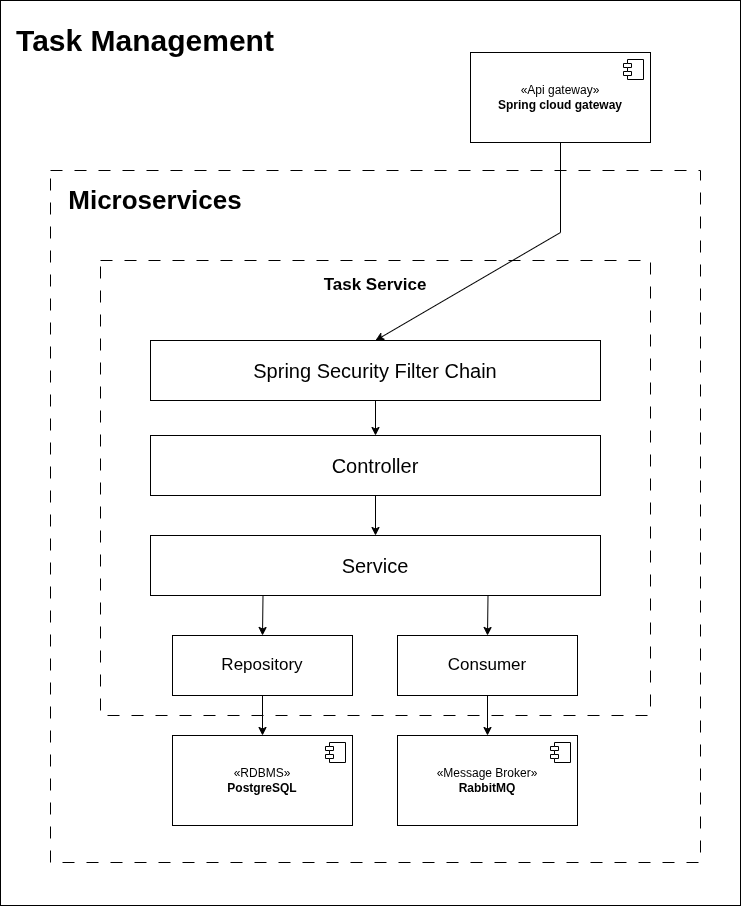

The diagram above was exported from draw.io. Its source (the exported page's mxGraphModel, read from the mxfile embedded in the PNG):
<mxGraphModel dx="1358" dy="842" grid="1" gridSize="10" guides="1" tooltips="1" connect="1" arrows="1" fold="1" page="1" pageScale="1" pageWidth="850" pageHeight="1100" math="0" shadow="0">
  <root>
    <mxCell id="0" />
    <mxCell id="1" parent="0" />
    <mxCell id="ByuAKVYst0eWTsC4vowS-1" parent="1" style="rounded=0;whiteSpace=wrap;html=1;" value="" vertex="1">
      <mxGeometry height="905" width="740" x="270" y="410" as="geometry" />
    </mxCell>
    <mxCell id="ByuAKVYst0eWTsC4vowS-3" parent="1" style="rounded=0;whiteSpace=wrap;html=1;dashed=1;dashPattern=12 12;" value="" vertex="1">
      <mxGeometry height="692" width="650" x="320" y="580" as="geometry" />
    </mxCell>
    <mxCell id="ByuAKVYst0eWTsC4vowS-4" parent="1" style="text;html=1;whiteSpace=wrap;strokeColor=none;fillColor=none;align=center;verticalAlign=middle;rounded=0;fontStyle=1" value="&lt;font style=&quot;font-size: 26px;&quot;&gt;Microservices&lt;/font&gt;" vertex="1">
      <mxGeometry height="80" width="150" x="350" y="570" as="geometry" />
    </mxCell>
    <mxCell id="ByuAKVYst0eWTsC4vowS-5" parent="1" style="html=1;dropTarget=0;whiteSpace=wrap;" value="«Api gateway»&lt;br&gt;&lt;b&gt;Spring cloud gateway&lt;/b&gt;" vertex="1">
      <mxGeometry height="90" width="180" x="740" y="462" as="geometry" />
    </mxCell>
    <mxCell id="ByuAKVYst0eWTsC4vowS-6" parent="ByuAKVYst0eWTsC4vowS-5" style="shape=module;jettyWidth=8;jettyHeight=4;" value="" vertex="1">
      <mxGeometry height="20" relative="1" width="20" x="1" as="geometry">
        <mxPoint x="-27" y="7" as="offset" />
      </mxGeometry>
    </mxCell>
    <mxCell id="ByuAKVYst0eWTsC4vowS-7" parent="1" style="rounded=0;whiteSpace=wrap;html=1;dashed=1;dashPattern=12 12;" value="" vertex="1">
      <mxGeometry height="455" width="550" x="370" y="670" as="geometry" />
    </mxCell>
    <mxCell id="ByuAKVYst0eWTsC4vowS-8" parent="1" style="text;html=1;whiteSpace=wrap;strokeColor=none;fillColor=none;align=center;verticalAlign=middle;rounded=0;fontStyle=1" value="&lt;font style=&quot;font-size: 17px;&quot;&gt;Task Service&lt;/font&gt;" vertex="1">
      <mxGeometry height="30" width="190" x="550" y="680" as="geometry" />
    </mxCell>
    <mxCell id="ByuAKVYst0eWTsC4vowS-9" parent="1" style="html=1;dropTarget=0;whiteSpace=wrap;" value="«Message Broker»&lt;br&gt;&lt;b&gt;RabbitMQ&lt;/b&gt;" vertex="1">
      <mxGeometry height="90" width="180" x="667" y="1145" as="geometry" />
    </mxCell>
    <mxCell id="ByuAKVYst0eWTsC4vowS-10" parent="ByuAKVYst0eWTsC4vowS-9" style="shape=module;jettyWidth=8;jettyHeight=4;" value="" vertex="1">
      <mxGeometry height="20" relative="1" width="20" x="1" as="geometry">
        <mxPoint x="-27" y="7" as="offset" />
      </mxGeometry>
    </mxCell>
    <mxCell id="ByuAKVYst0eWTsC4vowS-11" connectable="0" parent="1" style="group" value="" vertex="1">
      <mxGeometry height="60" width="180" x="442" y="1045" as="geometry" />
    </mxCell>
    <mxCell id="ByuAKVYst0eWTsC4vowS-12" parent="ByuAKVYst0eWTsC4vowS-11" style="rounded=0;whiteSpace=wrap;html=1;" value="" vertex="1">
      <mxGeometry height="60" width="180" as="geometry" />
    </mxCell>
    <mxCell id="ByuAKVYst0eWTsC4vowS-13" parent="ByuAKVYst0eWTsC4vowS-11" style="text;html=1;whiteSpace=wrap;strokeColor=none;fillColor=none;align=center;verticalAlign=middle;rounded=0;fontStyle=1" value="&lt;font style=&quot;font-size: 17px; font-weight: normal;&quot;&gt;Repository&lt;/font&gt;" vertex="1">
      <mxGeometry height="30" width="110.3225806451613" x="34.83870967741936" y="15" as="geometry" />
    </mxCell>
    <mxCell id="ByuAKVYst0eWTsC4vowS-14" edge="1" parent="1" source="ByuAKVYst0eWTsC4vowS-5" style="endArrow=classic;html=1;rounded=0;exitX=0.5;exitY=1;exitDx=0;exitDy=0;entryX=0.5;entryY=0;entryDx=0;entryDy=0;" target="ByuAKVYst0eWTsC4vowS-29" value="">
      <mxGeometry height="50" relative="1" width="50" as="geometry">
        <Array as="points">
          <mxPoint x="830" y="642" />
        </Array>
        <mxPoint x="770" y="820" as="sourcePoint" />
        <mxPoint x="770" y="760" as="targetPoint" />
      </mxGeometry>
    </mxCell>
    <mxCell id="ByuAKVYst0eWTsC4vowS-15" edge="1" parent="1" source="ByuAKVYst0eWTsC4vowS-22" style="endArrow=classic;html=1;rounded=0;exitX=0.25;exitY=1;exitDx=0;exitDy=0;entryX=0.5;entryY=0;entryDx=0;entryDy=0;" target="ByuAKVYst0eWTsC4vowS-12" value="">
      <mxGeometry height="50" relative="1" width="50" as="geometry">
        <mxPoint x="770" y="770" as="sourcePoint" />
        <mxPoint x="820" y="720" as="targetPoint" />
      </mxGeometry>
    </mxCell>
    <mxCell id="ByuAKVYst0eWTsC4vowS-16" edge="1" parent="1" source="ByuAKVYst0eWTsC4vowS-12" style="endArrow=classic;html=1;rounded=0;exitX=0.5;exitY=1;exitDx=0;exitDy=0;entryX=0.5;entryY=0;entryDx=0;entryDy=0;" target="ByuAKVYst0eWTsC4vowS-38" value="">
      <mxGeometry height="50" relative="1" width="50" as="geometry">
        <mxPoint x="770" y="770" as="sourcePoint" />
        <mxPoint x="532" y="1145" as="targetPoint" />
      </mxGeometry>
    </mxCell>
    <mxCell id="ByuAKVYst0eWTsC4vowS-17" edge="1" parent="1" source="ByuAKVYst0eWTsC4vowS-22" style="endArrow=classic;html=1;rounded=0;exitX=0.75;exitY=1;exitDx=0;exitDy=0;entryX=0.5;entryY=0;entryDx=0;entryDy=0;" target="ByuAKVYst0eWTsC4vowS-19" value="">
      <mxGeometry height="50" relative="1" width="50" as="geometry">
        <mxPoint x="770" y="770" as="sourcePoint" />
        <mxPoint x="820" y="720" as="targetPoint" />
      </mxGeometry>
    </mxCell>
    <mxCell id="ByuAKVYst0eWTsC4vowS-18" connectable="0" parent="1" style="group" value="" vertex="1">
      <mxGeometry height="60" width="180" x="667" y="1045" as="geometry" />
    </mxCell>
    <mxCell id="ByuAKVYst0eWTsC4vowS-19" parent="ByuAKVYst0eWTsC4vowS-18" style="rounded=0;whiteSpace=wrap;html=1;" value="" vertex="1">
      <mxGeometry height="60" width="180" as="geometry" />
    </mxCell>
    <mxCell id="ByuAKVYst0eWTsC4vowS-20" parent="ByuAKVYst0eWTsC4vowS-18" style="text;html=1;whiteSpace=wrap;strokeColor=none;fillColor=none;align=center;verticalAlign=middle;rounded=0;fontStyle=1" value="&lt;font style=&quot;font-size: 17px; font-weight: normal;&quot;&gt;Consumer&lt;/font&gt;" vertex="1">
      <mxGeometry height="30" width="110.3225806451613" x="34.83870967741936" y="15" as="geometry" />
    </mxCell>
    <mxCell id="ByuAKVYst0eWTsC4vowS-21" edge="1" parent="1" source="ByuAKVYst0eWTsC4vowS-19" style="endArrow=classic;html=1;rounded=0;entryX=0.5;entryY=0;entryDx=0;entryDy=0;exitX=0.5;exitY=1;exitDx=0;exitDy=0;" target="ByuAKVYst0eWTsC4vowS-9" value="">
      <mxGeometry height="50" relative="1" width="50" as="geometry">
        <mxPoint x="740" y="1010" as="sourcePoint" />
        <mxPoint x="790" y="960" as="targetPoint" />
      </mxGeometry>
    </mxCell>
    <mxCell id="ByuAKVYst0eWTsC4vowS-22" parent="1" style="rounded=0;whiteSpace=wrap;html=1;" value="" vertex="1">
      <mxGeometry height="60" width="450" x="420" y="945" as="geometry" />
    </mxCell>
    <mxCell id="ByuAKVYst0eWTsC4vowS-23" edge="1" parent="1" source="ByuAKVYst0eWTsC4vowS-24" style="endArrow=classic;html=1;rounded=0;exitX=0.5;exitY=1;exitDx=0;exitDy=0;entryX=0.5;entryY=0;entryDx=0;entryDy=0;" target="ByuAKVYst0eWTsC4vowS-22" value="">
      <mxGeometry height="50" relative="1" width="50" as="geometry">
        <mxPoint x="634" y="905" as="sourcePoint" />
        <mxPoint x="840" y="735" as="targetPoint" />
      </mxGeometry>
    </mxCell>
    <mxCell id="ByuAKVYst0eWTsC4vowS-24" parent="1" style="rounded=0;whiteSpace=wrap;html=1;" value="" vertex="1">
      <mxGeometry height="60" width="450" x="420" y="845" as="geometry" />
    </mxCell>
    <mxCell id="ByuAKVYst0eWTsC4vowS-25" connectable="0" parent="1" style="group" value="" vertex="1">
      <mxGeometry height="60" width="180" x="555" y="945" as="geometry" />
    </mxCell>
    <mxCell id="ByuAKVYst0eWTsC4vowS-26" parent="ByuAKVYst0eWTsC4vowS-25" style="text;html=1;whiteSpace=wrap;strokeColor=none;fillColor=none;align=center;verticalAlign=middle;rounded=0;fontStyle=1" value="&lt;font style=&quot;font-weight: normal; font-size: 20px;&quot;&gt;Service&lt;/font&gt;" vertex="1">
      <mxGeometry height="30" width="110.3225806451613" x="34.83870967741936" y="15" as="geometry" />
    </mxCell>
    <mxCell id="ByuAKVYst0eWTsC4vowS-27" connectable="0" parent="1" style="group" value="" vertex="1">
      <mxGeometry height="60" width="180" x="555" y="845" as="geometry" />
    </mxCell>
    <mxCell id="ByuAKVYst0eWTsC4vowS-28" parent="ByuAKVYst0eWTsC4vowS-27" style="text;html=1;whiteSpace=wrap;strokeColor=none;fillColor=none;align=center;verticalAlign=middle;rounded=0;fontStyle=1" value="&lt;font style=&quot;font-weight: normal; font-size: 20px;&quot;&gt;Controller&lt;/font&gt;" vertex="1">
      <mxGeometry height="30" width="110.3225806451613" x="34.83870967741936" y="15" as="geometry" />
    </mxCell>
    <mxCell id="ByuAKVYst0eWTsC4vowS-29" parent="1" style="rounded=0;whiteSpace=wrap;html=1;" value="" vertex="1">
      <mxGeometry height="60" width="450" x="420" y="750" as="geometry" />
    </mxCell>
    <mxCell id="ByuAKVYst0eWTsC4vowS-30" parent="1" style="text;html=1;whiteSpace=wrap;strokeColor=none;fillColor=none;align=center;verticalAlign=middle;rounded=0;fontStyle=1" value="&lt;font style=&quot;font-weight: normal; font-size: 20px;&quot;&gt;Spring Security Filter Chain&lt;/font&gt;" vertex="1">
      <mxGeometry height="30" width="270.16" x="509.9200000000001" y="765" as="geometry" />
    </mxCell>
    <mxCell id="ByuAKVYst0eWTsC4vowS-31" edge="1" parent="1" source="ByuAKVYst0eWTsC4vowS-29" style="endArrow=classic;html=1;rounded=0;exitX=0.5;exitY=1;exitDx=0;exitDy=0;entryX=0.5;entryY=0;entryDx=0;entryDy=0;" target="ByuAKVYst0eWTsC4vowS-24" value="">
      <mxGeometry height="50" relative="1" width="50" as="geometry">
        <mxPoint x="675" y="975" as="sourcePoint" />
        <mxPoint x="675" y="1015" as="targetPoint" />
      </mxGeometry>
    </mxCell>
    <mxCell id="ByuAKVYst0eWTsC4vowS-37" parent="1" style="text;html=1;whiteSpace=wrap;strokeColor=none;fillColor=none;align=center;verticalAlign=middle;rounded=0;fontStyle=1" value="&lt;font style=&quot;font-size: 30px;&quot;&gt;Task Management&lt;/font&gt;" vertex="1">
      <mxGeometry height="80" width="270" x="280" y="410" as="geometry" />
    </mxCell>
    <mxCell id="ByuAKVYst0eWTsC4vowS-38" parent="1" style="html=1;dropTarget=0;whiteSpace=wrap;" value="«RDBMS»&lt;br&gt;&lt;b&gt;PostgreSQL&lt;/b&gt;" vertex="1">
      <mxGeometry height="90" width="180" x="442" y="1145" as="geometry" />
    </mxCell>
    <mxCell id="ByuAKVYst0eWTsC4vowS-39" parent="ByuAKVYst0eWTsC4vowS-38" style="shape=module;jettyWidth=8;jettyHeight=4;" value="" vertex="1">
      <mxGeometry height="20" relative="1" width="20" x="1" as="geometry">
        <mxPoint x="-27" y="7" as="offset" />
      </mxGeometry>
    </mxCell>
  </root>
</mxGraphModel>